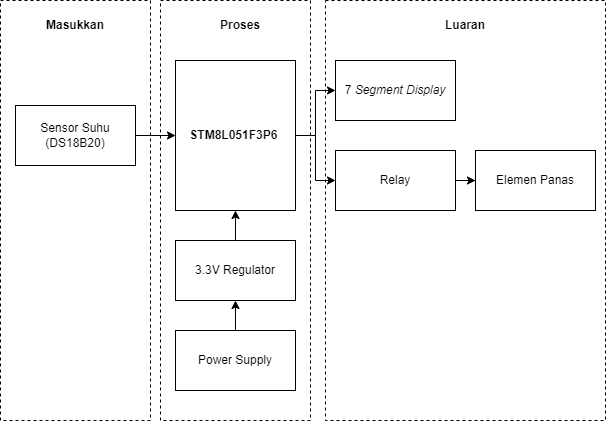

The diagram above was exported from draw.io. Its source (the exported page's mxGraphModel, read from the mxfile embedded in the PNG):
<mxGraphModel dx="1036" dy="654" grid="1" gridSize="10" guides="1" tooltips="1" connect="1" arrows="1" fold="1" page="1" pageScale="1" pageWidth="850" pageHeight="1100" math="0" shadow="0">
  <root>
    <mxCell id="0" />
    <mxCell id="1" parent="0" />
    <mxCell id="ydtsIiDGhrV2X_qzVOJo-8" style="edgeStyle=orthogonalEdgeStyle;rounded=0;orthogonalLoop=1;jettySize=auto;html=1;entryX=0;entryY=0.5;entryDx=0;entryDy=0;" edge="1" parent="1" source="ydtsIiDGhrV2X_qzVOJo-1" target="ydtsIiDGhrV2X_qzVOJo-3">
      <mxGeometry relative="1" as="geometry" />
    </mxCell>
    <mxCell id="ydtsIiDGhrV2X_qzVOJo-1" value="Sensor Suhu&lt;br&gt;(DS18B20)" style="rounded=0;whiteSpace=wrap;html=1;" vertex="1" parent="1">
      <mxGeometry x="200" y="275" width="120" height="60" as="geometry" />
    </mxCell>
    <mxCell id="ydtsIiDGhrV2X_qzVOJo-11" style="edgeStyle=orthogonalEdgeStyle;rounded=0;orthogonalLoop=1;jettySize=auto;html=1;entryX=0;entryY=0.5;entryDx=0;entryDy=0;" edge="1" parent="1" source="ydtsIiDGhrV2X_qzVOJo-3" target="ydtsIiDGhrV2X_qzVOJo-10">
      <mxGeometry relative="1" as="geometry" />
    </mxCell>
    <mxCell id="ydtsIiDGhrV2X_qzVOJo-12" style="edgeStyle=orthogonalEdgeStyle;rounded=0;orthogonalLoop=1;jettySize=auto;html=1;entryX=0;entryY=0.5;entryDx=0;entryDy=0;" edge="1" parent="1" source="ydtsIiDGhrV2X_qzVOJo-3" target="ydtsIiDGhrV2X_qzVOJo-9">
      <mxGeometry relative="1" as="geometry" />
    </mxCell>
    <mxCell id="ydtsIiDGhrV2X_qzVOJo-3" value="STM8L051F3P6&amp;nbsp;" style="rounded=0;whiteSpace=wrap;html=1;fontStyle=1" vertex="1" parent="1">
      <mxGeometry x="360" y="230" width="120" height="150" as="geometry" />
    </mxCell>
    <mxCell id="ydtsIiDGhrV2X_qzVOJo-7" style="edgeStyle=orthogonalEdgeStyle;rounded=0;orthogonalLoop=1;jettySize=auto;html=1;entryX=0.5;entryY=1;entryDx=0;entryDy=0;" edge="1" parent="1" source="ydtsIiDGhrV2X_qzVOJo-4" target="ydtsIiDGhrV2X_qzVOJo-3">
      <mxGeometry relative="1" as="geometry" />
    </mxCell>
    <mxCell id="ydtsIiDGhrV2X_qzVOJo-4" value="3.3V Regulator" style="rounded=0;whiteSpace=wrap;html=1;" vertex="1" parent="1">
      <mxGeometry x="360" y="410" width="120" height="60" as="geometry" />
    </mxCell>
    <mxCell id="ydtsIiDGhrV2X_qzVOJo-6" style="edgeStyle=orthogonalEdgeStyle;rounded=0;orthogonalLoop=1;jettySize=auto;html=1;entryX=0.5;entryY=1;entryDx=0;entryDy=0;" edge="1" parent="1" source="ydtsIiDGhrV2X_qzVOJo-5" target="ydtsIiDGhrV2X_qzVOJo-4">
      <mxGeometry relative="1" as="geometry" />
    </mxCell>
    <mxCell id="ydtsIiDGhrV2X_qzVOJo-5" value="Power Supply" style="rounded=0;whiteSpace=wrap;html=1;" vertex="1" parent="1">
      <mxGeometry x="360" y="500" width="120" height="60" as="geometry" />
    </mxCell>
    <mxCell id="ydtsIiDGhrV2X_qzVOJo-9" value="7 &lt;i&gt;Segment Display&lt;/i&gt;" style="rounded=0;whiteSpace=wrap;html=1;" vertex="1" parent="1">
      <mxGeometry x="520" y="230" width="120" height="60" as="geometry" />
    </mxCell>
    <mxCell id="ydtsIiDGhrV2X_qzVOJo-14" style="edgeStyle=orthogonalEdgeStyle;rounded=0;orthogonalLoop=1;jettySize=auto;html=1;" edge="1" parent="1" source="ydtsIiDGhrV2X_qzVOJo-10" target="ydtsIiDGhrV2X_qzVOJo-13">
      <mxGeometry relative="1" as="geometry" />
    </mxCell>
    <mxCell id="ydtsIiDGhrV2X_qzVOJo-10" value="Relay" style="rounded=0;whiteSpace=wrap;html=1;" vertex="1" parent="1">
      <mxGeometry x="520" y="320" width="120" height="60" as="geometry" />
    </mxCell>
    <mxCell id="ydtsIiDGhrV2X_qzVOJo-13" value="Elemen Panas" style="rounded=0;whiteSpace=wrap;html=1;" vertex="1" parent="1">
      <mxGeometry x="660" y="320" width="120" height="60" as="geometry" />
    </mxCell>
    <mxCell id="ydtsIiDGhrV2X_qzVOJo-15" value="" style="rounded=0;whiteSpace=wrap;html=1;fillColor=none;dashed=1;" vertex="1" parent="1">
      <mxGeometry x="185" y="170" width="150" height="420" as="geometry" />
    </mxCell>
    <mxCell id="ydtsIiDGhrV2X_qzVOJo-16" value="" style="rounded=0;whiteSpace=wrap;html=1;fillColor=none;strokeColor=default;dashed=1;" vertex="1" parent="1">
      <mxGeometry x="345" y="170" width="150" height="420" as="geometry" />
    </mxCell>
    <mxCell id="ydtsIiDGhrV2X_qzVOJo-17" value="" style="rounded=0;whiteSpace=wrap;html=1;fillColor=none;strokeColor=default;dashed=1;" vertex="1" parent="1">
      <mxGeometry x="510" y="170" width="280" height="420" as="geometry" />
    </mxCell>
    <mxCell id="ydtsIiDGhrV2X_qzVOJo-18" value="&lt;b&gt;Masukkan&lt;/b&gt;" style="text;html=1;strokeColor=none;fillColor=none;align=center;verticalAlign=middle;whiteSpace=wrap;rounded=0;" vertex="1" parent="1">
      <mxGeometry x="230" y="180" width="60" height="30" as="geometry" />
    </mxCell>
    <mxCell id="ydtsIiDGhrV2X_qzVOJo-19" value="&lt;b&gt;Proses&lt;/b&gt;" style="text;html=1;strokeColor=none;fillColor=none;align=center;verticalAlign=middle;whiteSpace=wrap;rounded=0;" vertex="1" parent="1">
      <mxGeometry x="395" y="180" width="60" height="30" as="geometry" />
    </mxCell>
    <mxCell id="ydtsIiDGhrV2X_qzVOJo-20" value="&lt;b&gt;Luaran&lt;/b&gt;" style="text;html=1;strokeColor=none;fillColor=none;align=center;verticalAlign=middle;whiteSpace=wrap;rounded=0;" vertex="1" parent="1">
      <mxGeometry x="620" y="180" width="60" height="30" as="geometry" />
    </mxCell>
  </root>
</mxGraphModel>